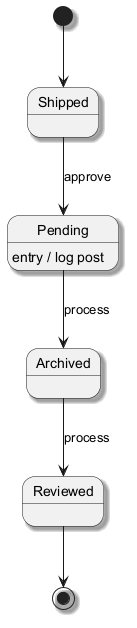

The diagram above was rendered by PlantUML. Its source (embedded in the PNG):
@startuml
skinparam backgroundColor #FFFFFF
skinparam classBackgroundColor #F3E5F5
skinparam classBorderColor #6A1B9A
skinparam shadowing true
[*] --> Shipped
Shipped --> Pending : approve
Pending --> Archived : process
Pending : entry / log post
Archived --> Reviewed : process
Reviewed --> [*]
@enduml